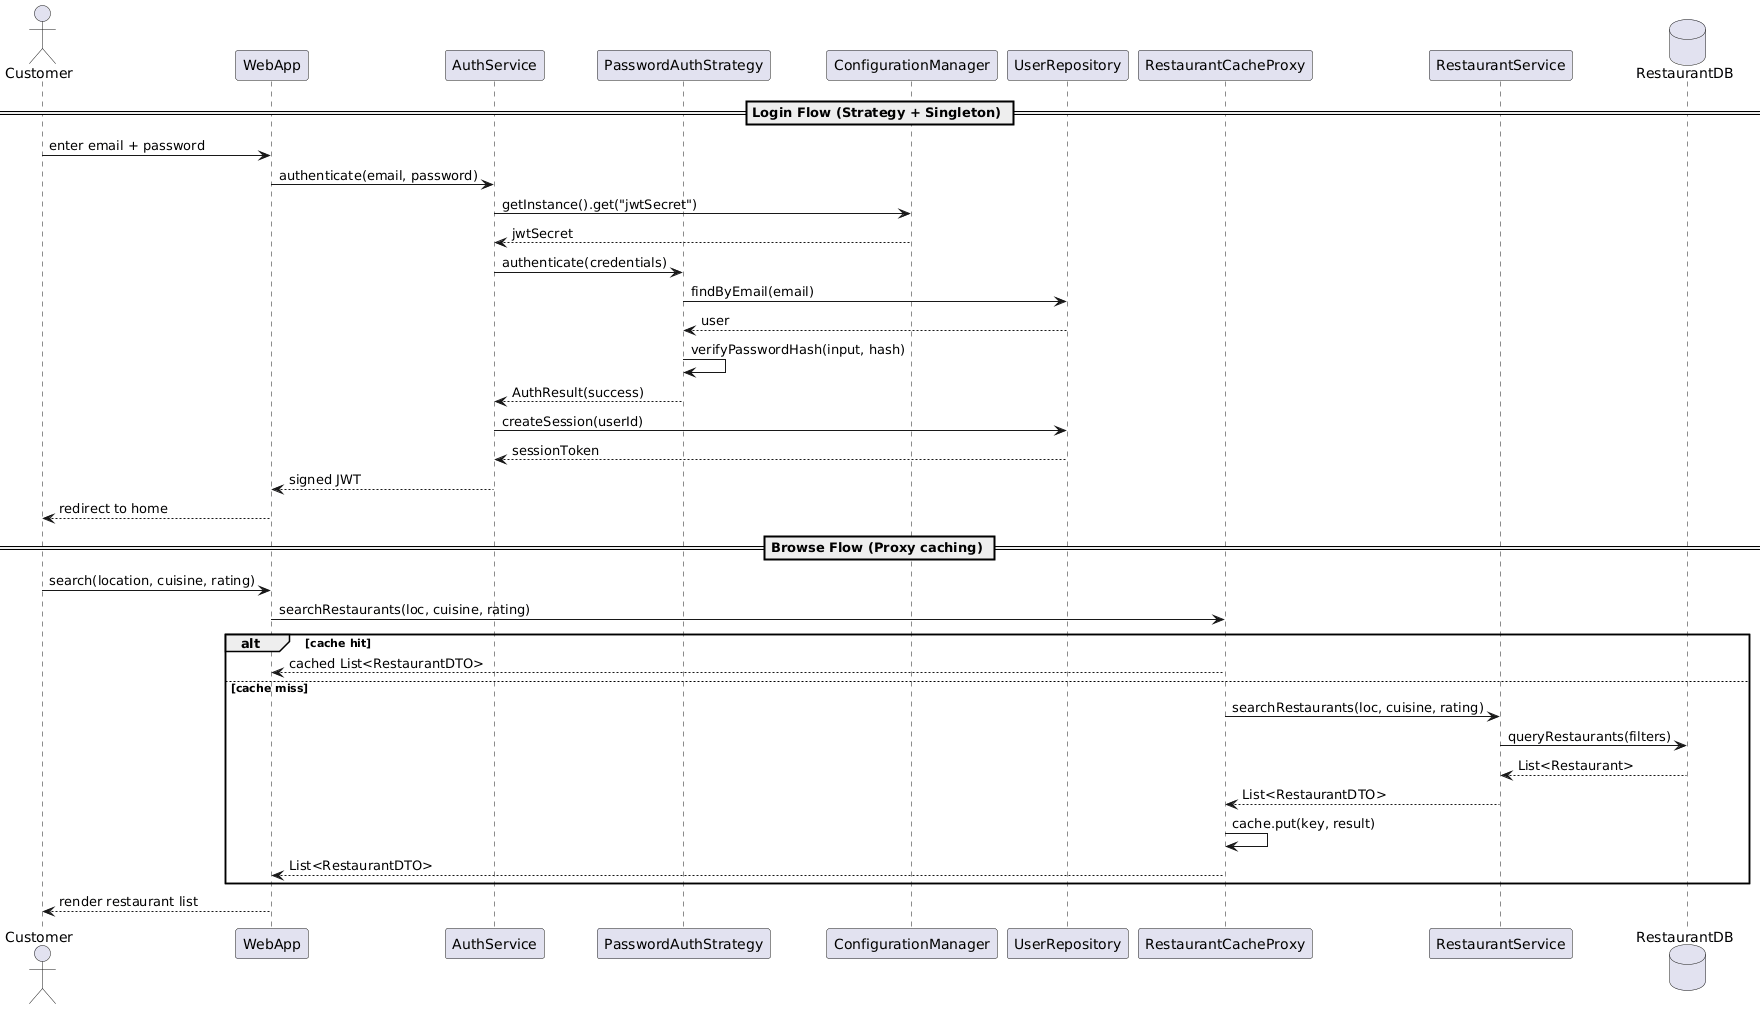

The diagram above was rendered by PlantUML. Its source (embedded in the PNG):
@startuml
skinparam shadowing false
actor Customer
participant "WebApp" as WEB
participant "AuthService" as AUTH
participant "PasswordAuthStrategy" as STRAT
participant "ConfigurationManager" as CFG
participant "UserRepository" as UREPO
participant "RestaurantCacheProxy" as PROXY
participant "RestaurantService" as REST
database "RestaurantDB" as RDB

== Login Flow (Strategy + Singleton) ==
Customer -> WEB : enter email + password
WEB -> AUTH : authenticate(email, password)
AUTH -> CFG : getInstance().get("jwtSecret")
CFG --> AUTH : jwtSecret
AUTH -> STRAT : authenticate(credentials)
STRAT -> UREPO : findByEmail(email)
UREPO --> STRAT : user
STRAT -> STRAT : verifyPasswordHash(input, hash)
STRAT --> AUTH : AuthResult(success)
AUTH -> UREPO : createSession(userId)
UREPO --> AUTH : sessionToken
AUTH --> WEB : signed JWT
WEB --> Customer : redirect to home

== Browse Flow (Proxy caching) ==
Customer -> WEB : search(location, cuisine, rating)
WEB -> PROXY : searchRestaurants(loc, cuisine, rating)
alt cache hit
  PROXY --> WEB : cached List<RestaurantDTO>
else cache miss
  PROXY -> REST : searchRestaurants(loc, cuisine, rating)
  REST -> RDB : queryRestaurants(filters)
  RDB --> REST : List<Restaurant>
  REST --> PROXY : List<RestaurantDTO>
  PROXY -> PROXY : cache.put(key, result)
  PROXY --> WEB : List<RestaurantDTO>
end
WEB --> Customer : render restaurant list
@enduml